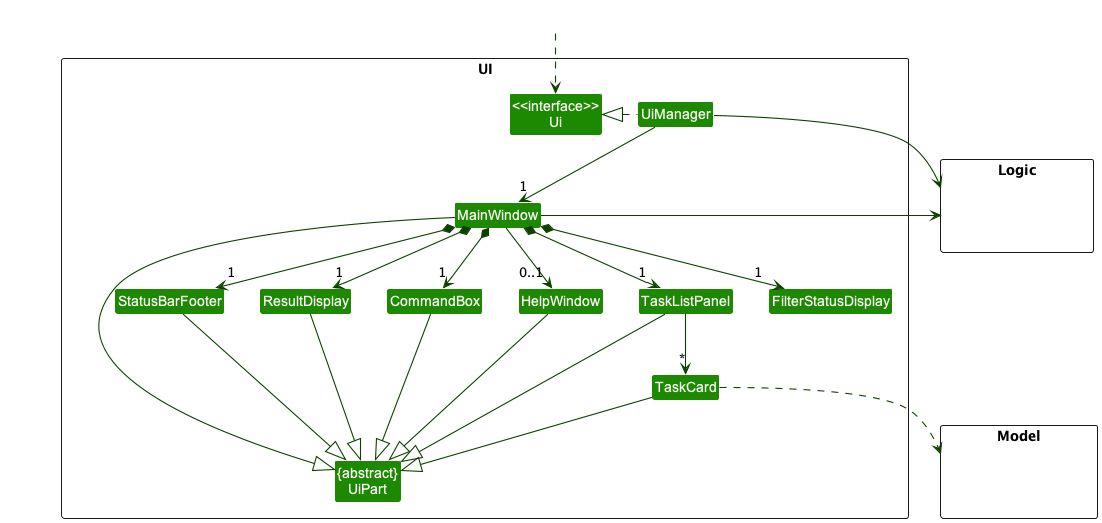

The diagram above was rendered by PlantUML. Its source (embedded in the PNG):
@startuml
!include style.puml
skinparam arrowThickness 1.1
skinparam arrowColor UI_COLOR_T4
skinparam classBackgroundColor UI_COLOR

package UI <<Rectangle>>{
Class "<<interface>>\nUi" as Ui
Class "{abstract}\nUiPart" as UiPart
Class UiManager
Class MainWindow
Class HelpWindow
Class ResultDisplay
Class TaskListPanel
Class TaskCard
Class StatusBarFooter
Class CommandBox
Class FilterStatusDisplay
}

package Model <<Rectangle>> {
Class HiddenModel #FFFFFF
}

package Logic <<Rectangle>> {
Class HiddenLogic #FFFFFF
}

Class HiddenOutside #FFFFFF
HiddenOutside ..> Ui

UiManager .left.|> Ui
UiManager -down-> "1" MainWindow
MainWindow *-down->  "1" CommandBox
MainWindow *-down-> "1" ResultDisplay
MainWindow *-down-> "1" TaskListPanel
MainWindow *-down-> "1" StatusBarFooter
MainWindow *-down-> "1" FilterStatusDisplay
MainWindow --> "0..1" HelpWindow

TaskListPanel -down-> "*" TaskCard

MainWindow -left-|> UiPart

ResultDisplay --|> UiPart
CommandBox --|> UiPart
TaskListPanel --|> UiPart
TaskCard --|> UiPart
StatusBarFooter --|> UiPart
HelpWindow --|> UiPart

TaskCard ..> Model
UiManager -right-> Logic
MainWindow -left-> Logic

TaskListPanel -[hidden]left- HelpWindow
HelpWindow -[hidden]left- CommandBox
CommandBox -[hidden]left- ResultDisplay
ResultDisplay -[hidden]left- StatusBarFooter

MainWindow -[hidden]-|> UiPart
@enduml